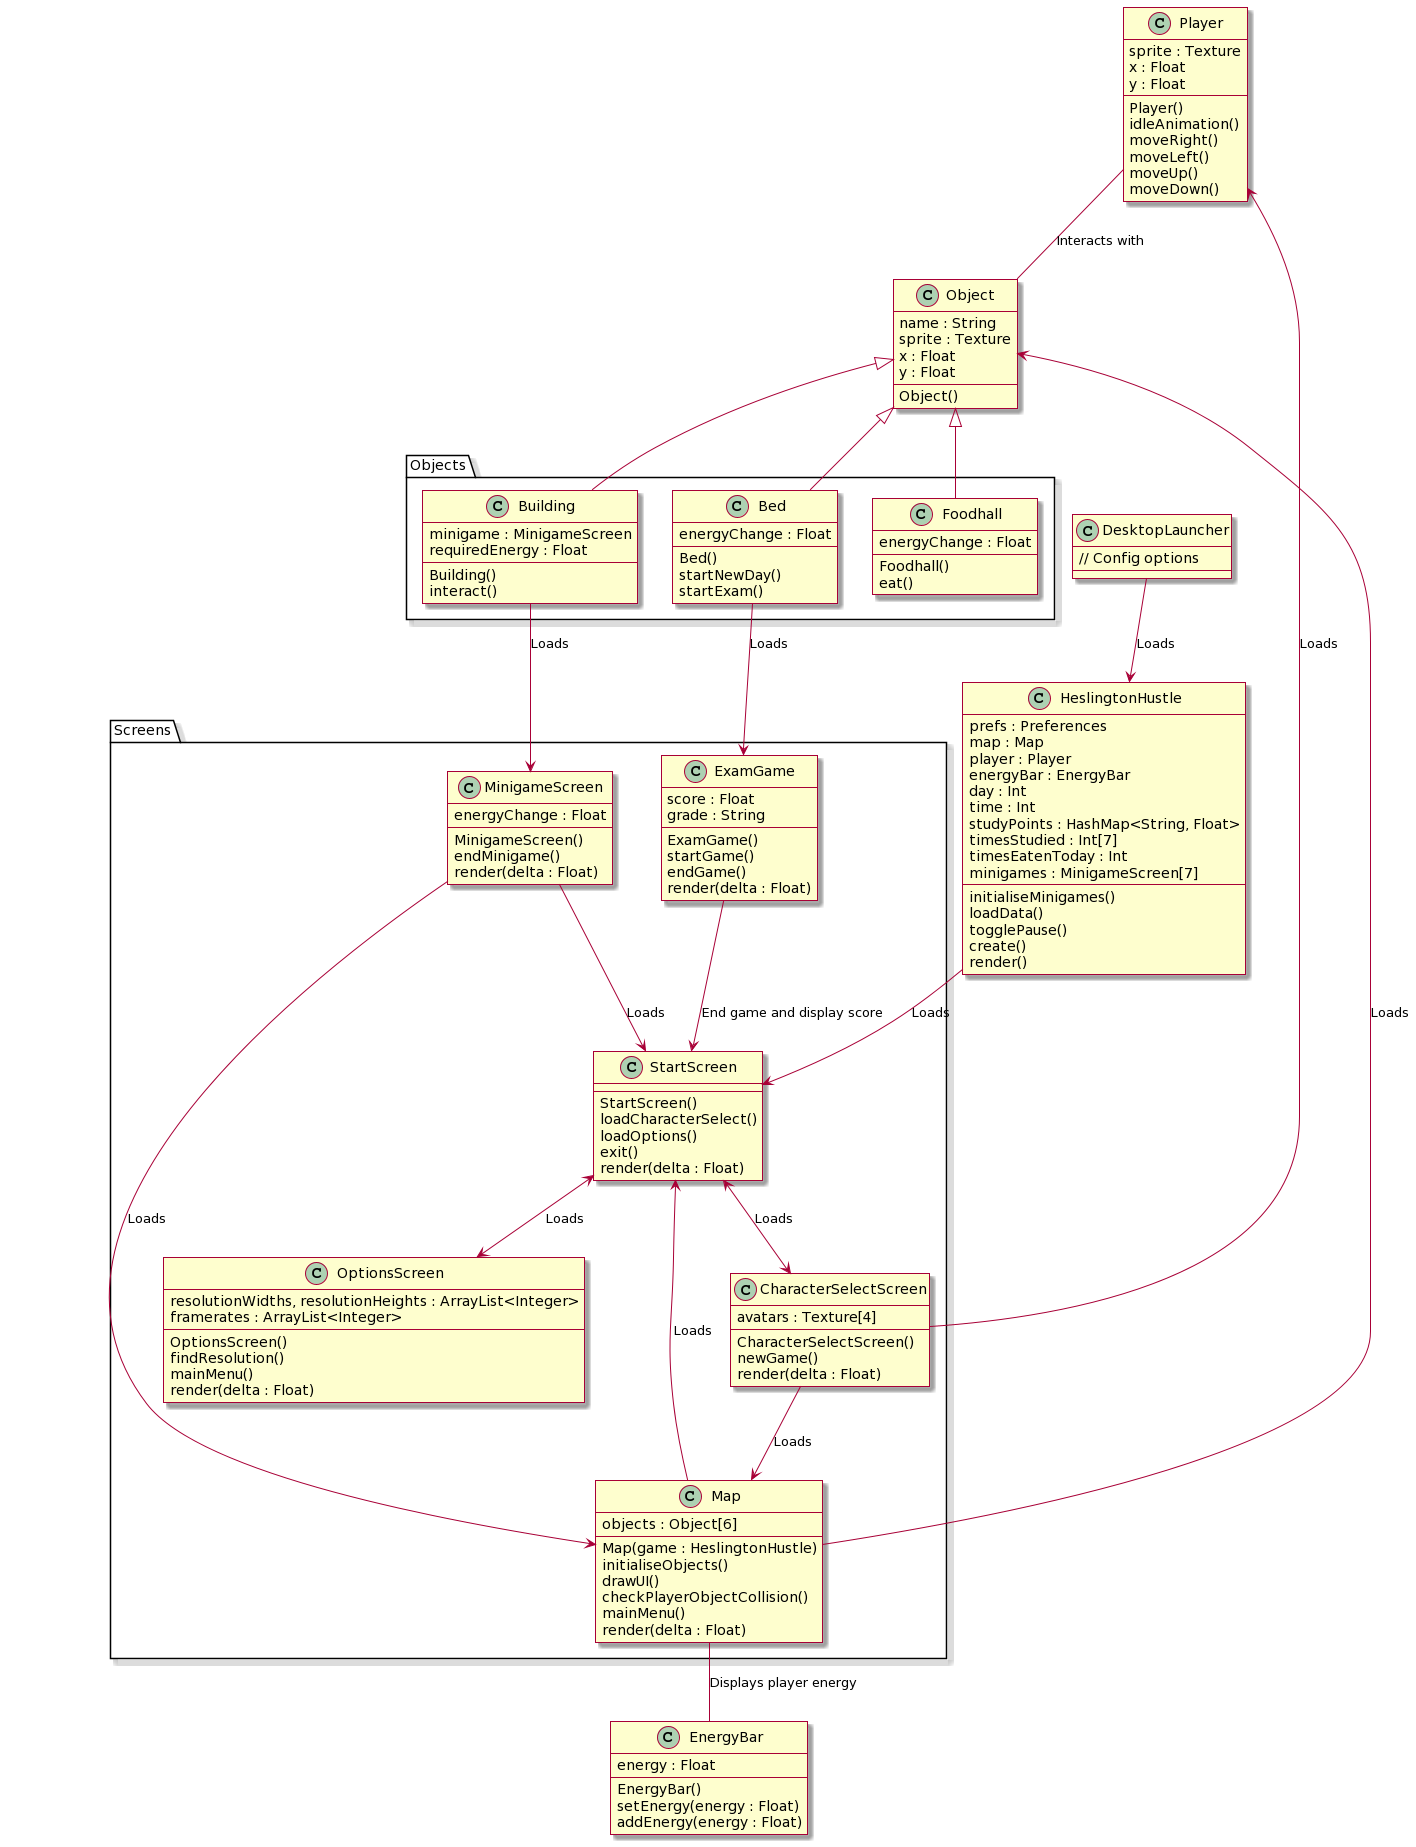

The diagram above was rendered by PlantUML. Its source (embedded in the PNG):
@startuml
skin rose
class DesktopLauncher{
  // Config options
}

class HeslingtonHustle{
  prefs : Preferences
  map : Map
  player : Player
  energyBar : EnergyBar
  day : Int
  time : Int
  studyPoints : HashMap<String, Float>
  timesStudied : Int[7]
  timesEatenToday : Int
  minigames : MinigameScreen[7]
  initialiseMinigames()
  loadData()
  togglePause()
  create()
  render()
}

package Screens{
  class StartScreen{
    StartScreen()
    loadCharacterSelect()
    loadOptions()
    exit()
    render(delta : Float)
  }
  
  class OptionsScreen{
    resolutionWidths, resolutionHeights : ArrayList<Integer>
    framerates : ArrayList<Integer>
    OptionsScreen()
    findResolution()
    mainMenu()
    render(delta : Float)
  }
  
  class CharacterSelectScreen{
    avatars : Texture[4]
    CharacterSelectScreen()
    newGame()
    render(delta : Float)
  }
  
  class Map{
    objects : Object[6]
    Map(game : HeslingtonHustle)
    initialiseObjects()
    drawUI()
    checkPlayerObjectCollision()
    mainMenu()
    render(delta : Float)
  }
  
  class MinigameScreen {
    energyChange : Float
    MinigameScreen()
    endMinigame()
    render(delta : Float)
  }

  class ExamGame{
    score : Float
    grade : String
    ExamGame()
    startGame()
    endGame()
    render(delta : Float)
  }
}

class Player {
  sprite : Texture
  x : Float
  y : Float
  Player()
  idleAnimation()
  moveRight()
  moveLeft()
  moveUp()
  moveDown()
}

class EnergyBar {
  energy : Float
  EnergyBar()
  setEnergy(energy : Float)
  addEnergy(energy : Float)
}

class Object {
  name : String
  sprite : Texture
  x : Float
  y : Float
  Object()
}

package Objects{
  class Bed{
    energyChange : Float
    Bed()
    startNewDay()
    startExam()
  }

  class Foodhall{
    energyChange : Float
    Foodhall()
    eat()
  }

  class Building{
    minigame : MinigameScreen
    requiredEnergy : Float
    Building() 
    interact()
  }
}

Map -- EnergyBar : "Displays player energy"
StartScreen <--> CharacterSelectScreen : "Loads"
StartScreen <--> OptionsScreen : "Loads"
CharacterSelectScreen --> Map : "Loads"
CharacterSelectScreen --> Player : "Loads"
Map --> Object : "Loads"
Map --> StartScreen : "Loads"
Bed --> ExamGame : "Loads"
MinigameScreen --> StartScreen : "Loads"
Player -- Object : "Interacts with"
Object <|-- Bed
Object <|-- Building
Object <|-- Foodhall
Building --> MinigameScreen : "Loads"
MinigameScreen --> Map : "Loads"
HeslingtonHustle --> StartScreen : "Loads"
DesktopLauncher --> HeslingtonHustle : "Loads"
ExamGame --> StartScreen : "End game and display score"
@enduml